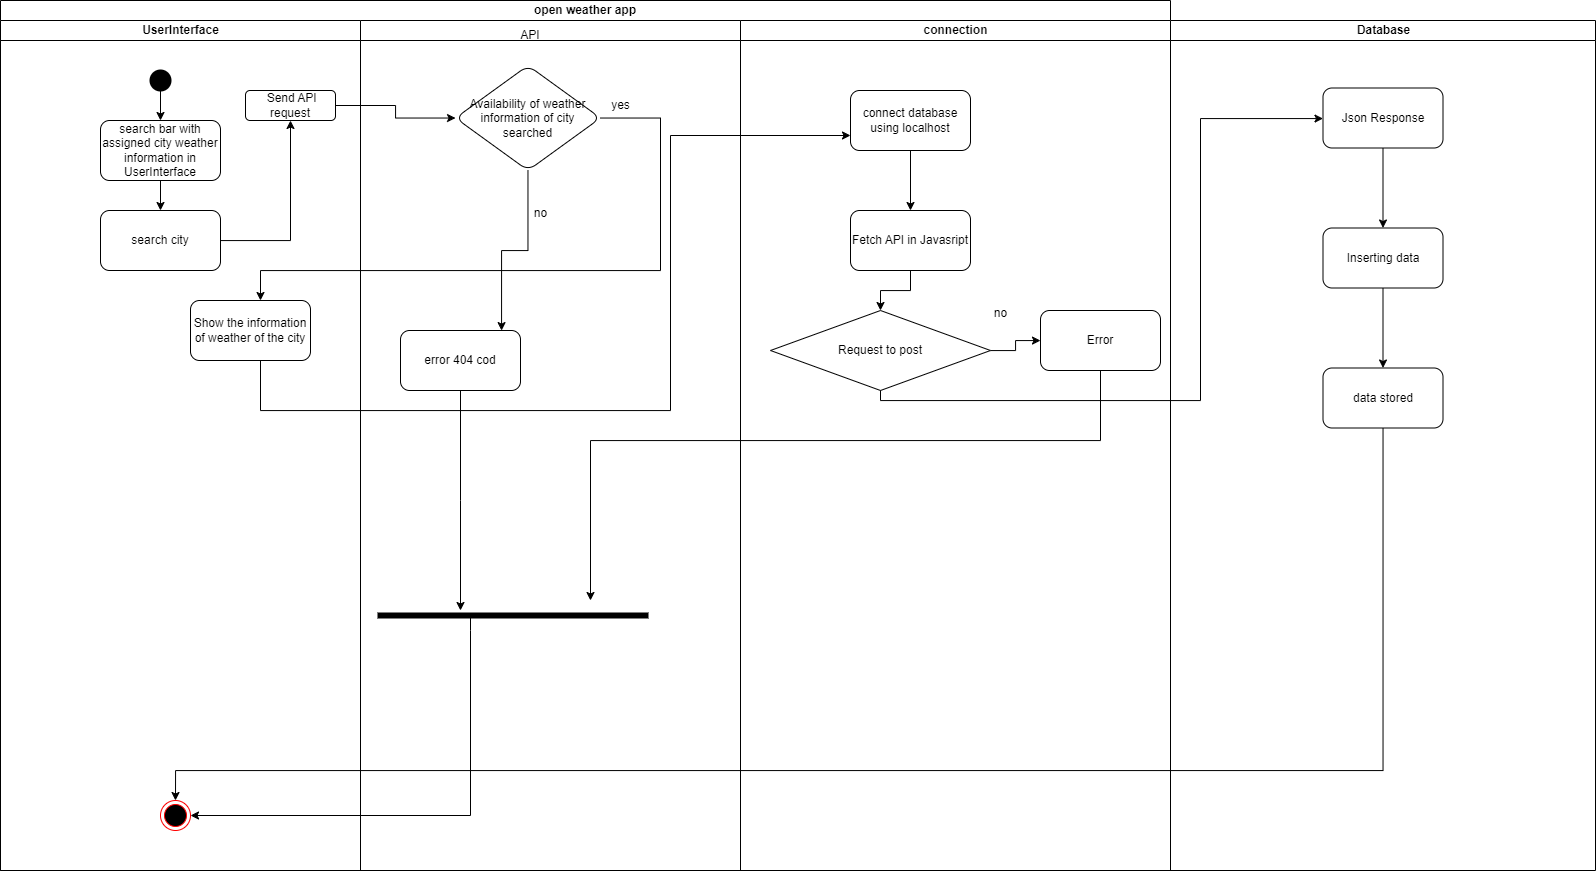

The diagram above was exported from draw.io. Its source (the exported page's mxGraphModel, read from the mxfile embedded in the PNG):
<mxGraphModel dx="1912" dy="1043" grid="1" gridSize="10" guides="1" tooltips="1" connect="1" arrows="1" fold="1" page="1" pageScale="1" pageWidth="850" pageHeight="1100" math="0" shadow="0">
  <root>
    <mxCell id="0" />
    <mxCell id="1" parent="0" />
    <mxCell id="Tp8I4XeYMtP3uwcNLVUf-1" value="open weather app" style="swimlane;html=1;childLayout=stackLayout;resizeParent=1;resizeParentMax=0;startSize=20;whiteSpace=wrap;" vertex="1" parent="1">
      <mxGeometry x="90" y="30" width="1170" height="870" as="geometry">
        <mxRectangle x="90" y="30" width="140" height="30" as="alternateBounds" />
      </mxGeometry>
    </mxCell>
    <mxCell id="Tp8I4XeYMtP3uwcNLVUf-2" value="" style="edgeStyle=orthogonalEdgeStyle;rounded=0;orthogonalLoop=1;jettySize=auto;html=1;" edge="1" parent="Tp8I4XeYMtP3uwcNLVUf-1" source="Tp8I4XeYMtP3uwcNLVUf-11" target="Tp8I4XeYMtP3uwcNLVUf-20">
      <mxGeometry relative="1" as="geometry" />
    </mxCell>
    <mxCell id="Tp8I4XeYMtP3uwcNLVUf-3" style="edgeStyle=orthogonalEdgeStyle;rounded=0;orthogonalLoop=1;jettySize=auto;html=1;exitX=1;exitY=1;exitDx=0;exitDy=0;entryX=0;entryY=1;entryDx=0;entryDy=0;" edge="1" parent="Tp8I4XeYMtP3uwcNLVUf-1" source="Tp8I4XeYMtP3uwcNLVUf-4" target="Tp8I4XeYMtP3uwcNLVUf-19">
      <mxGeometry relative="1" as="geometry" />
    </mxCell>
    <mxCell id="Tp8I4XeYMtP3uwcNLVUf-4" value="UserInterface" style="swimlane;html=1;startSize=20;" vertex="1" parent="Tp8I4XeYMtP3uwcNLVUf-1">
      <mxGeometry y="20" width="360" height="850" as="geometry" />
    </mxCell>
    <mxCell id="Tp8I4XeYMtP3uwcNLVUf-5" value="" style="edgeStyle=orthogonalEdgeStyle;rounded=0;orthogonalLoop=1;jettySize=auto;html=1;" edge="1" parent="Tp8I4XeYMtP3uwcNLVUf-4" source="Tp8I4XeYMtP3uwcNLVUf-6" target="Tp8I4XeYMtP3uwcNLVUf-8">
      <mxGeometry relative="1" as="geometry" />
    </mxCell>
    <mxCell id="Tp8I4XeYMtP3uwcNLVUf-6" value="" style="shape=ellipse;html=1;fillColor=strokeColor;strokeWidth=2;verticalLabelPosition=bottom;verticalAlignment=top;perimeter=ellipsePerimeter;" vertex="1" parent="Tp8I4XeYMtP3uwcNLVUf-4">
      <mxGeometry x="150" y="50" width="20" height="20" as="geometry" />
    </mxCell>
    <mxCell id="Tp8I4XeYMtP3uwcNLVUf-7" value="" style="edgeStyle=orthogonalEdgeStyle;rounded=0;orthogonalLoop=1;jettySize=auto;html=1;" edge="1" parent="Tp8I4XeYMtP3uwcNLVUf-4" source="Tp8I4XeYMtP3uwcNLVUf-8" target="Tp8I4XeYMtP3uwcNLVUf-10">
      <mxGeometry relative="1" as="geometry" />
    </mxCell>
    <mxCell id="Tp8I4XeYMtP3uwcNLVUf-8" value="search bar with assigned city weather information in UserInterface" style="rounded=1;whiteSpace=wrap;html=1;" vertex="1" parent="Tp8I4XeYMtP3uwcNLVUf-4">
      <mxGeometry x="100" y="100" width="120" height="60" as="geometry" />
    </mxCell>
    <mxCell id="Tp8I4XeYMtP3uwcNLVUf-9" value="" style="edgeStyle=orthogonalEdgeStyle;rounded=0;orthogonalLoop=1;jettySize=auto;html=1;" edge="1" parent="Tp8I4XeYMtP3uwcNLVUf-4" source="Tp8I4XeYMtP3uwcNLVUf-10" target="Tp8I4XeYMtP3uwcNLVUf-11">
      <mxGeometry relative="1" as="geometry" />
    </mxCell>
    <mxCell id="Tp8I4XeYMtP3uwcNLVUf-10" value="search city" style="whiteSpace=wrap;html=1;rounded=1;" vertex="1" parent="Tp8I4XeYMtP3uwcNLVUf-4">
      <mxGeometry x="100" y="190" width="120" height="60" as="geometry" />
    </mxCell>
    <mxCell id="Tp8I4XeYMtP3uwcNLVUf-11" value="&amp;nbsp;Send API request" style="whiteSpace=wrap;html=1;rounded=1;" vertex="1" parent="Tp8I4XeYMtP3uwcNLVUf-4">
      <mxGeometry x="245" y="70" width="90" height="30" as="geometry" />
    </mxCell>
    <mxCell id="Tp8I4XeYMtP3uwcNLVUf-13" value="Show the information of weather of the city" style="whiteSpace=wrap;html=1;rounded=1;" vertex="1" parent="Tp8I4XeYMtP3uwcNLVUf-4">
      <mxGeometry x="190" y="280" width="120" height="60" as="geometry" />
    </mxCell>
    <mxCell id="Tp8I4XeYMtP3uwcNLVUf-18" value="" style="ellipse;html=1;shape=endState;fillColor=#000000;strokeColor=#ff0000;" vertex="1" parent="Tp8I4XeYMtP3uwcNLVUf-4">
      <mxGeometry x="160" y="780" width="30" height="30" as="geometry" />
    </mxCell>
    <mxCell id="Tp8I4XeYMtP3uwcNLVUf-21" value="" style="edgeStyle=orthogonalEdgeStyle;rounded=0;orthogonalLoop=1;jettySize=auto;html=1;" edge="1" parent="Tp8I4XeYMtP3uwcNLVUf-1" source="Tp8I4XeYMtP3uwcNLVUf-20" target="Tp8I4XeYMtP3uwcNLVUf-13">
      <mxGeometry relative="1" as="geometry">
        <Array as="points">
          <mxPoint x="660" y="270" />
          <mxPoint x="260" y="270" />
        </Array>
      </mxGeometry>
    </mxCell>
    <mxCell id="Tp8I4XeYMtP3uwcNLVUf-12" style="edgeStyle=orthogonalEdgeStyle;rounded=0;orthogonalLoop=1;jettySize=auto;html=1;entryX=0;entryY=0.75;entryDx=0;entryDy=0;" edge="1" parent="Tp8I4XeYMtP3uwcNLVUf-1" source="Tp8I4XeYMtP3uwcNLVUf-13" target="Tp8I4XeYMtP3uwcNLVUf-56">
      <mxGeometry relative="1" as="geometry">
        <mxPoint x="169.1199999999999" y="466" as="targetPoint" />
        <Array as="points">
          <mxPoint x="260" y="410" />
          <mxPoint x="670" y="410" />
          <mxPoint x="670" y="135" />
        </Array>
      </mxGeometry>
    </mxCell>
    <mxCell id="Tp8I4XeYMtP3uwcNLVUf-89" style="edgeStyle=orthogonalEdgeStyle;rounded=0;orthogonalLoop=1;jettySize=auto;html=1;entryX=1;entryY=0.5;entryDx=0;entryDy=0;" edge="1" parent="Tp8I4XeYMtP3uwcNLVUf-1" source="Tp8I4XeYMtP3uwcNLVUf-88" target="Tp8I4XeYMtP3uwcNLVUf-18">
      <mxGeometry relative="1" as="geometry">
        <Array as="points">
          <mxPoint x="470" y="630" />
          <mxPoint x="470" y="815" />
        </Array>
      </mxGeometry>
    </mxCell>
    <mxCell id="Tp8I4XeYMtP3uwcNLVUf-19" value="API" style="swimlane;html=1;startSize=20;" vertex="1" parent="Tp8I4XeYMtP3uwcNLVUf-1">
      <mxGeometry x="360" y="20" width="810" height="850" as="geometry" />
    </mxCell>
    <mxCell id="Tp8I4XeYMtP3uwcNLVUf-52" style="edgeStyle=orthogonalEdgeStyle;rounded=0;orthogonalLoop=1;jettySize=auto;html=1;" edge="1" parent="Tp8I4XeYMtP3uwcNLVUf-19" source="Tp8I4XeYMtP3uwcNLVUf-20">
      <mxGeometry relative="1" as="geometry">
        <mxPoint x="140" y="310" as="targetPoint" />
        <Array as="points">
          <mxPoint x="167" y="230" />
          <mxPoint x="141" y="230" />
          <mxPoint x="141" y="310" />
        </Array>
      </mxGeometry>
    </mxCell>
    <mxCell id="Tp8I4XeYMtP3uwcNLVUf-20" value="Availability of weather information of city searched" style="rhombus;whiteSpace=wrap;html=1;rounded=1;" vertex="1" parent="Tp8I4XeYMtP3uwcNLVUf-19">
      <mxGeometry x="95" y="45" width="145" height="105" as="geometry" />
    </mxCell>
    <mxCell id="Tp8I4XeYMtP3uwcNLVUf-24" value="connection" style="swimlane;html=1;startSize=20;" vertex="1" parent="Tp8I4XeYMtP3uwcNLVUf-19">
      <mxGeometry x="380" width="430" height="850" as="geometry" />
    </mxCell>
    <mxCell id="Tp8I4XeYMtP3uwcNLVUf-69" value="" style="edgeStyle=orthogonalEdgeStyle;rounded=0;orthogonalLoop=1;jettySize=auto;html=1;" edge="1" parent="Tp8I4XeYMtP3uwcNLVUf-24" source="Tp8I4XeYMtP3uwcNLVUf-56" target="Tp8I4XeYMtP3uwcNLVUf-68">
      <mxGeometry relative="1" as="geometry" />
    </mxCell>
    <mxCell id="Tp8I4XeYMtP3uwcNLVUf-56" value="connect database using localhost" style="rounded=1;whiteSpace=wrap;html=1;" vertex="1" parent="Tp8I4XeYMtP3uwcNLVUf-24">
      <mxGeometry x="110" y="70" width="120" height="60" as="geometry" />
    </mxCell>
    <mxCell id="Tp8I4XeYMtP3uwcNLVUf-72" value="" style="edgeStyle=orthogonalEdgeStyle;rounded=0;orthogonalLoop=1;jettySize=auto;html=1;" edge="1" parent="Tp8I4XeYMtP3uwcNLVUf-24" source="Tp8I4XeYMtP3uwcNLVUf-68" target="Tp8I4XeYMtP3uwcNLVUf-70">
      <mxGeometry relative="1" as="geometry" />
    </mxCell>
    <mxCell id="Tp8I4XeYMtP3uwcNLVUf-68" value="Fetch API in Javasript" style="rounded=1;whiteSpace=wrap;html=1;" vertex="1" parent="Tp8I4XeYMtP3uwcNLVUf-24">
      <mxGeometry x="110" y="190" width="120" height="60" as="geometry" />
    </mxCell>
    <mxCell id="Tp8I4XeYMtP3uwcNLVUf-76" value="" style="edgeStyle=orthogonalEdgeStyle;rounded=0;orthogonalLoop=1;jettySize=auto;html=1;" edge="1" parent="Tp8I4XeYMtP3uwcNLVUf-24" source="Tp8I4XeYMtP3uwcNLVUf-70" target="Tp8I4XeYMtP3uwcNLVUf-75">
      <mxGeometry relative="1" as="geometry" />
    </mxCell>
    <mxCell id="Tp8I4XeYMtP3uwcNLVUf-70" value="Request to post" style="rhombus;whiteSpace=wrap;html=1;" vertex="1" parent="Tp8I4XeYMtP3uwcNLVUf-24">
      <mxGeometry x="30" y="290" width="220" height="80" as="geometry" />
    </mxCell>
    <mxCell id="Tp8I4XeYMtP3uwcNLVUf-92" style="edgeStyle=orthogonalEdgeStyle;rounded=0;orthogonalLoop=1;jettySize=auto;html=1;" edge="1" parent="Tp8I4XeYMtP3uwcNLVUf-24" source="Tp8I4XeYMtP3uwcNLVUf-75">
      <mxGeometry relative="1" as="geometry">
        <mxPoint x="-150" y="580" as="targetPoint" />
        <Array as="points">
          <mxPoint x="360" y="420" />
          <mxPoint x="-150" y="420" />
        </Array>
      </mxGeometry>
    </mxCell>
    <mxCell id="Tp8I4XeYMtP3uwcNLVUf-75" value="Error" style="rounded=1;whiteSpace=wrap;html=1;" vertex="1" parent="Tp8I4XeYMtP3uwcNLVUf-24">
      <mxGeometry x="300" y="290" width="120" height="60" as="geometry" />
    </mxCell>
    <mxCell id="Tp8I4XeYMtP3uwcNLVUf-26" value="API" style="text;html=1;strokeColor=none;fillColor=none;align=center;verticalAlign=middle;whiteSpace=wrap;rounded=0;" vertex="1" parent="Tp8I4XeYMtP3uwcNLVUf-19">
      <mxGeometry x="140" width="60" height="30" as="geometry" />
    </mxCell>
    <mxCell id="Tp8I4XeYMtP3uwcNLVUf-23" value="yes" style="text;html=1;align=center;verticalAlign=middle;resizable=0;points=[];autosize=1;strokeColor=none;fillColor=none;" vertex="1" parent="Tp8I4XeYMtP3uwcNLVUf-19">
      <mxGeometry x="240" y="70" width="40" height="30" as="geometry" />
    </mxCell>
    <mxCell id="Tp8I4XeYMtP3uwcNLVUf-86" style="edgeStyle=orthogonalEdgeStyle;rounded=0;orthogonalLoop=1;jettySize=auto;html=1;" edge="1" parent="Tp8I4XeYMtP3uwcNLVUf-19" source="Tp8I4XeYMtP3uwcNLVUf-15">
      <mxGeometry relative="1" as="geometry">
        <mxPoint x="100" y="590" as="targetPoint" />
      </mxGeometry>
    </mxCell>
    <mxCell id="Tp8I4XeYMtP3uwcNLVUf-15" value="error 404 cod" style="whiteSpace=wrap;html=1;rounded=1;" vertex="1" parent="Tp8I4XeYMtP3uwcNLVUf-19">
      <mxGeometry x="40" y="310" width="120" height="60" as="geometry" />
    </mxCell>
    <mxCell id="Tp8I4XeYMtP3uwcNLVUf-88" value="" style="html=1;points=[];perimeter=orthogonalPerimeter;fillColor=strokeColor;rotation=90;" vertex="1" parent="Tp8I4XeYMtP3uwcNLVUf-19">
      <mxGeometry x="150" y="460" width="5" height="270" as="geometry" />
    </mxCell>
    <mxCell id="Tp8I4XeYMtP3uwcNLVUf-53" value="no" style="text;html=1;align=center;verticalAlign=middle;resizable=0;points=[];autosize=1;strokeColor=none;fillColor=none;" vertex="1" parent="1">
      <mxGeometry x="610" y="228" width="40" height="30" as="geometry" />
    </mxCell>
    <mxCell id="Tp8I4XeYMtP3uwcNLVUf-77" value="no" style="text;html=1;align=center;verticalAlign=middle;resizable=0;points=[];autosize=1;strokeColor=none;fillColor=none;" vertex="1" parent="1">
      <mxGeometry x="1070" y="328" width="40" height="30" as="geometry" />
    </mxCell>
    <mxCell id="Tp8I4XeYMtP3uwcNLVUf-51" value="Database" style="swimlane;html=1;startSize=20;" vertex="1" parent="1">
      <mxGeometry x="1260" y="50" width="425" height="850" as="geometry" />
    </mxCell>
    <mxCell id="Tp8I4XeYMtP3uwcNLVUf-81" value="" style="edgeStyle=orthogonalEdgeStyle;rounded=0;orthogonalLoop=1;jettySize=auto;html=1;" edge="1" parent="Tp8I4XeYMtP3uwcNLVUf-51" source="Tp8I4XeYMtP3uwcNLVUf-78" target="Tp8I4XeYMtP3uwcNLVUf-80">
      <mxGeometry relative="1" as="geometry" />
    </mxCell>
    <mxCell id="Tp8I4XeYMtP3uwcNLVUf-78" value="Json Response" style="rounded=1;whiteSpace=wrap;html=1;" vertex="1" parent="Tp8I4XeYMtP3uwcNLVUf-51">
      <mxGeometry x="152.5" y="67.5" width="120" height="60" as="geometry" />
    </mxCell>
    <mxCell id="Tp8I4XeYMtP3uwcNLVUf-84" value="" style="edgeStyle=orthogonalEdgeStyle;rounded=0;orthogonalLoop=1;jettySize=auto;html=1;" edge="1" parent="Tp8I4XeYMtP3uwcNLVUf-51" source="Tp8I4XeYMtP3uwcNLVUf-80" target="Tp8I4XeYMtP3uwcNLVUf-83">
      <mxGeometry relative="1" as="geometry" />
    </mxCell>
    <mxCell id="Tp8I4XeYMtP3uwcNLVUf-80" value="Inserting data" style="whiteSpace=wrap;html=1;rounded=1;" vertex="1" parent="Tp8I4XeYMtP3uwcNLVUf-51">
      <mxGeometry x="152.5" y="207.5" width="120" height="60" as="geometry" />
    </mxCell>
    <mxCell id="Tp8I4XeYMtP3uwcNLVUf-83" value="data stored" style="whiteSpace=wrap;html=1;rounded=1;" vertex="1" parent="Tp8I4XeYMtP3uwcNLVUf-51">
      <mxGeometry x="152.5" y="347.5" width="120" height="60" as="geometry" />
    </mxCell>
    <mxCell id="Tp8I4XeYMtP3uwcNLVUf-79" value="" style="edgeStyle=orthogonalEdgeStyle;rounded=0;orthogonalLoop=1;jettySize=auto;html=1;" edge="1" parent="1" source="Tp8I4XeYMtP3uwcNLVUf-70" target="Tp8I4XeYMtP3uwcNLVUf-78">
      <mxGeometry relative="1" as="geometry">
        <Array as="points">
          <mxPoint x="970" y="430" />
          <mxPoint x="1290" y="430" />
          <mxPoint x="1290" y="148" />
        </Array>
      </mxGeometry>
    </mxCell>
    <mxCell id="Tp8I4XeYMtP3uwcNLVUf-90" style="edgeStyle=orthogonalEdgeStyle;rounded=0;orthogonalLoop=1;jettySize=auto;html=1;entryX=0.5;entryY=0;entryDx=0;entryDy=0;" edge="1" parent="1" source="Tp8I4XeYMtP3uwcNLVUf-83" target="Tp8I4XeYMtP3uwcNLVUf-18">
      <mxGeometry relative="1" as="geometry">
        <Array as="points">
          <mxPoint x="1473" y="800" />
          <mxPoint x="265" y="800" />
        </Array>
      </mxGeometry>
    </mxCell>
  </root>
</mxGraphModel>